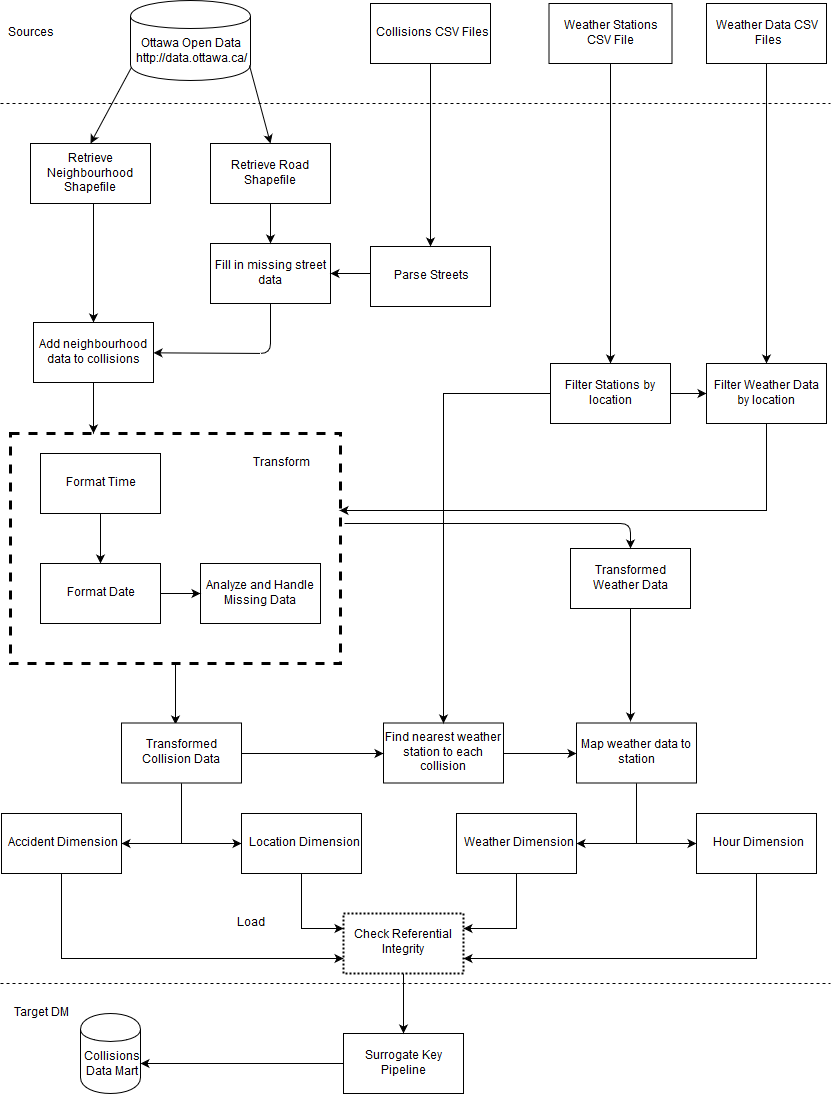

The diagram above was exported from draw.io. Its source (the exported page's mxGraphModel, read from the mxfile embedded in the PNG):
<mxGraphModel dx="1113" dy="1130" grid="1" gridSize="10" guides="1" tooltips="1" connect="1" arrows="1" fold="1" page="1" pageScale="1" pageWidth="826" pageHeight="1169" background="#ffffff" math="0" shadow="0">
  <root>
    <mxCell id="0" />
    <mxCell id="1" parent="0" />
    <mxCell id="Y14JHYB1E6c69q7L9iCX-177" style="edgeStyle=orthogonalEdgeStyle;rounded=0;orthogonalLoop=1;jettySize=auto;html=1;exitX=0.5;exitY=1;exitDx=0;exitDy=0;entryX=0.45;entryY=0.025;entryDx=0;entryDy=0;entryPerimeter=0;" edge="1" parent="1" source="Y14JHYB1E6c69q7L9iCX-137" target="Y14JHYB1E6c69q7L9iCX-139">
      <mxGeometry relative="1" as="geometry" />
    </mxCell>
    <mxCell id="Y14JHYB1E6c69q7L9iCX-137" value="" style="rounded=0;whiteSpace=wrap;html=1;strokeWidth=3;dashed=1;" vertex="1" parent="1">
      <mxGeometry x="10" y="450" width="330" height="230" as="geometry" />
    </mxCell>
    <mxCell id="Y14JHYB1E6c69q7L9iCX-97" value="&lt;div&gt;Collisions&lt;br&gt;&lt;/div&gt;&lt;div&gt;Data Mart&lt;/div&gt;" style="shape=cylinder;whiteSpace=wrap;html=1;boundedLbl=1;backgroundOutline=1;" vertex="1" parent="1">
      <mxGeometry x="80" y="1030" width="60" height="80" as="geometry" />
    </mxCell>
    <mxCell id="Y14JHYB1E6c69q7L9iCX-98" value="&lt;div&gt;Sources&lt;/div&gt;" style="text;html=1;strokeColor=none;fillColor=none;align=center;verticalAlign=middle;whiteSpace=wrap;rounded=0;" vertex="1" parent="1">
      <mxGeometry y="40" width="60" height="20" as="geometry" />
    </mxCell>
    <mxCell id="Y14JHYB1E6c69q7L9iCX-99" value="Target DM" style="text;html=1;strokeColor=none;fillColor=none;align=center;verticalAlign=middle;whiteSpace=wrap;rounded=0;" vertex="1" parent="1">
      <mxGeometry x="10" y="1020" width="60" height="20" as="geometry" />
    </mxCell>
    <mxCell id="Y14JHYB1E6c69q7L9iCX-100" value="Collisions CSV Files" style="rounded=0;whiteSpace=wrap;html=1;" vertex="1" parent="1">
      <mxGeometry x="370" y="20" width="120" height="60" as="geometry" />
    </mxCell>
    <mxCell id="Y14JHYB1E6c69q7L9iCX-147" style="edgeStyle=orthogonalEdgeStyle;rounded=0;orthogonalLoop=1;jettySize=auto;html=1;exitX=0.5;exitY=1;exitDx=0;exitDy=0;" edge="1" parent="1" source="Y14JHYB1E6c69q7L9iCX-101" target="Y14JHYB1E6c69q7L9iCX-146">
      <mxGeometry relative="1" as="geometry" />
    </mxCell>
    <mxCell id="Y14JHYB1E6c69q7L9iCX-101" value="&lt;div&gt;Weather Stations CSV File&lt;/div&gt;" style="rounded=0;whiteSpace=wrap;html=1;" vertex="1" parent="1">
      <mxGeometry x="548.5" y="20" width="123" height="60" as="geometry" />
    </mxCell>
    <mxCell id="Y14JHYB1E6c69q7L9iCX-151" style="edgeStyle=orthogonalEdgeStyle;rounded=0;orthogonalLoop=1;jettySize=auto;html=1;exitX=0.5;exitY=1;exitDx=0;exitDy=0;entryX=0.5;entryY=0;entryDx=0;entryDy=0;" edge="1" parent="1" source="Y14JHYB1E6c69q7L9iCX-102" target="Y14JHYB1E6c69q7L9iCX-149">
      <mxGeometry relative="1" as="geometry" />
    </mxCell>
    <mxCell id="Y14JHYB1E6c69q7L9iCX-102" value="&lt;div&gt;Weather Data CSV&lt;/div&gt;&amp;nbsp;Files" style="rounded=0;whiteSpace=wrap;html=1;" vertex="1" parent="1">
      <mxGeometry x="706" y="20" width="120" height="60" as="geometry" />
    </mxCell>
    <mxCell id="Y14JHYB1E6c69q7L9iCX-103" value="" style="endArrow=classic;html=1;exitX=0.017;exitY=0.813;exitDx=0;exitDy=0;entryX=0.5;entryY=0;entryDx=0;entryDy=0;exitPerimeter=0;" edge="1" parent="1" source="Y14JHYB1E6c69q7L9iCX-108" target="Y14JHYB1E6c69q7L9iCX-109">
      <mxGeometry width="50" height="50" relative="1" as="geometry">
        <mxPoint x="10" y="990" as="sourcePoint" />
        <mxPoint x="60" y="940" as="targetPoint" />
      </mxGeometry>
    </mxCell>
    <mxCell id="Y14JHYB1E6c69q7L9iCX-104" value="Analyze and Handle Missing Data" style="rounded=0;whiteSpace=wrap;html=1;strokeWidth=1;" vertex="1" parent="1">
      <mxGeometry x="200" y="580" width="120" height="60" as="geometry" />
    </mxCell>
    <mxCell id="Y14JHYB1E6c69q7L9iCX-132" style="edgeStyle=orthogonalEdgeStyle;rounded=0;orthogonalLoop=1;jettySize=auto;html=1;exitX=0.5;exitY=1;exitDx=0;exitDy=0;entryX=0.5;entryY=0;entryDx=0;entryDy=0;" edge="1" parent="1" source="Y14JHYB1E6c69q7L9iCX-105" target="Y14JHYB1E6c69q7L9iCX-106">
      <mxGeometry relative="1" as="geometry" />
    </mxCell>
    <mxCell id="Y14JHYB1E6c69q7L9iCX-105" value="&lt;div&gt;Format Time&lt;/div&gt;" style="rounded=0;whiteSpace=wrap;html=1;" vertex="1" parent="1">
      <mxGeometry x="40" y="470" width="120" height="60" as="geometry" />
    </mxCell>
    <mxCell id="Y14JHYB1E6c69q7L9iCX-136" style="edgeStyle=orthogonalEdgeStyle;rounded=0;orthogonalLoop=1;jettySize=auto;html=1;exitX=1;exitY=0.5;exitDx=0;exitDy=0;entryX=0;entryY=0.5;entryDx=0;entryDy=0;" edge="1" parent="1" source="Y14JHYB1E6c69q7L9iCX-106" target="Y14JHYB1E6c69q7L9iCX-104">
      <mxGeometry relative="1" as="geometry" />
    </mxCell>
    <mxCell id="Y14JHYB1E6c69q7L9iCX-106" value="Format Date" style="rounded=0;whiteSpace=wrap;html=1;" vertex="1" parent="1">
      <mxGeometry x="40" y="580" width="120" height="60" as="geometry" />
    </mxCell>
    <mxCell id="Y14JHYB1E6c69q7L9iCX-107" value="Parse Streets" style="rounded=0;whiteSpace=wrap;html=1;" vertex="1" parent="1">
      <mxGeometry x="370" y="263" width="120" height="60" as="geometry" />
    </mxCell>
    <mxCell id="Y14JHYB1E6c69q7L9iCX-108" value="Ottawa Open Data&lt;br&gt;&lt;div&gt;http://data.ottawa.ca/&lt;/div&gt;" style="shape=cylinder;whiteSpace=wrap;html=1;boundedLbl=1;backgroundOutline=1;" vertex="1" parent="1">
      <mxGeometry x="130" y="17" width="120" height="80" as="geometry" />
    </mxCell>
    <mxCell id="Y14JHYB1E6c69q7L9iCX-174" style="edgeStyle=orthogonalEdgeStyle;rounded=0;orthogonalLoop=1;jettySize=auto;html=1;exitX=0.5;exitY=1;exitDx=0;exitDy=0;entryX=0.5;entryY=0;entryDx=0;entryDy=0;" edge="1" parent="1" source="Y14JHYB1E6c69q7L9iCX-109" target="Y14JHYB1E6c69q7L9iCX-112">
      <mxGeometry relative="1" as="geometry">
        <Array as="points">
          <mxPoint x="93" y="220" />
        </Array>
      </mxGeometry>
    </mxCell>
    <mxCell id="Y14JHYB1E6c69q7L9iCX-109" value="Retrieve Neighbourhood Shapefile" style="rounded=0;whiteSpace=wrap;html=1;" vertex="1" parent="1">
      <mxGeometry x="30" y="160" width="120" height="60" as="geometry" />
    </mxCell>
    <mxCell id="Y14JHYB1E6c69q7L9iCX-111" value="&lt;div&gt;Fill in missing street data&lt;br&gt;&lt;/div&gt;" style="rounded=0;whiteSpace=wrap;html=1;" vertex="1" parent="1">
      <mxGeometry x="210" y="260" width="120" height="60" as="geometry" />
    </mxCell>
    <mxCell id="Y14JHYB1E6c69q7L9iCX-176" style="edgeStyle=orthogonalEdgeStyle;rounded=0;orthogonalLoop=1;jettySize=auto;html=1;exitX=0.5;exitY=1;exitDx=0;exitDy=0;entryX=0.25;entryY=0;entryDx=0;entryDy=0;" edge="1" parent="1" source="Y14JHYB1E6c69q7L9iCX-112" target="Y14JHYB1E6c69q7L9iCX-137">
      <mxGeometry relative="1" as="geometry" />
    </mxCell>
    <mxCell id="Y14JHYB1E6c69q7L9iCX-112" value="Add neighbourhood data to collisions" style="rounded=0;whiteSpace=wrap;html=1;" vertex="1" parent="1">
      <mxGeometry x="33" y="339" width="120" height="60" as="geometry" />
    </mxCell>
    <mxCell id="Y14JHYB1E6c69q7L9iCX-113" value="Retrieve Road Shapefile" style="rounded=0;whiteSpace=wrap;html=1;" vertex="1" parent="1">
      <mxGeometry x="210" y="160" width="120" height="60" as="geometry" />
    </mxCell>
    <mxCell id="Y14JHYB1E6c69q7L9iCX-115" value="" style="endArrow=classic;html=1;exitX=0.992;exitY=0.813;exitDx=0;exitDy=0;entryX=0.5;entryY=0;entryDx=0;entryDy=0;exitPerimeter=0;" edge="1" parent="1" source="Y14JHYB1E6c69q7L9iCX-108" target="Y14JHYB1E6c69q7L9iCX-113">
      <mxGeometry width="50" height="50" relative="1" as="geometry">
        <mxPoint x="10" y="990" as="sourcePoint" />
        <mxPoint x="60" y="940" as="targetPoint" />
      </mxGeometry>
    </mxCell>
    <mxCell id="Y14JHYB1E6c69q7L9iCX-116" value="" style="endArrow=classic;html=1;exitX=0.5;exitY=1;exitDx=0;exitDy=0;entryX=0.5;entryY=0;entryDx=0;entryDy=0;" edge="1" parent="1" source="Y14JHYB1E6c69q7L9iCX-113" target="Y14JHYB1E6c69q7L9iCX-111">
      <mxGeometry width="50" height="50" relative="1" as="geometry">
        <mxPoint x="10" y="990" as="sourcePoint" />
        <mxPoint x="60" y="940" as="targetPoint" />
      </mxGeometry>
    </mxCell>
    <mxCell id="Y14JHYB1E6c69q7L9iCX-117" value="" style="endArrow=classic;html=1;entryX=1;entryY=0.5;entryDx=0;entryDy=0;" edge="1" parent="1" target="Y14JHYB1E6c69q7L9iCX-111">
      <mxGeometry width="50" height="50" relative="1" as="geometry">
        <mxPoint x="370" y="290" as="sourcePoint" />
        <mxPoint x="60" y="883" as="targetPoint" />
      </mxGeometry>
    </mxCell>
    <mxCell id="Y14JHYB1E6c69q7L9iCX-118" value="" style="endArrow=classic;html=1;exitX=0.5;exitY=1;exitDx=0;exitDy=0;" edge="1" parent="1" source="Y14JHYB1E6c69q7L9iCX-111" target="Y14JHYB1E6c69q7L9iCX-112">
      <mxGeometry width="50" height="50" relative="1" as="geometry">
        <mxPoint x="10" y="950" as="sourcePoint" />
        <mxPoint x="60" y="900" as="targetPoint" />
        <Array as="points">
          <mxPoint x="270" y="370" />
        </Array>
      </mxGeometry>
    </mxCell>
    <mxCell id="Y14JHYB1E6c69q7L9iCX-120" value="" style="endArrow=none;dashed=1;html=1;" edge="1" parent="1">
      <mxGeometry width="50" height="50" relative="1" as="geometry">
        <mxPoint y="120" as="sourcePoint" />
        <mxPoint x="830" y="120" as="targetPoint" />
      </mxGeometry>
    </mxCell>
    <mxCell id="Y14JHYB1E6c69q7L9iCX-160" style="edgeStyle=orthogonalEdgeStyle;rounded=0;orthogonalLoop=1;jettySize=auto;html=1;exitX=1;exitY=0.5;exitDx=0;exitDy=0;entryX=0;entryY=0.5;entryDx=0;entryDy=0;" edge="1" parent="1" source="Y14JHYB1E6c69q7L9iCX-121" target="Y14JHYB1E6c69q7L9iCX-145">
      <mxGeometry relative="1" as="geometry" />
    </mxCell>
    <mxCell id="Y14JHYB1E6c69q7L9iCX-121" value="Find nearest weather station to each collision" style="rounded=0;whiteSpace=wrap;html=1;" vertex="1" parent="1">
      <mxGeometry x="383" y="739.5" width="120" height="60" as="geometry" />
    </mxCell>
    <mxCell id="Y14JHYB1E6c69q7L9iCX-125" value="" style="endArrow=classic;html=1;entryX=0.5;entryY=0;entryDx=0;entryDy=0;" edge="1" parent="1" source="Y14JHYB1E6c69q7L9iCX-100" target="Y14JHYB1E6c69q7L9iCX-107">
      <mxGeometry width="50" height="50" relative="1" as="geometry">
        <mxPoint x="10" y="990" as="sourcePoint" />
        <mxPoint x="60" y="940" as="targetPoint" />
      </mxGeometry>
    </mxCell>
    <mxCell id="Y14JHYB1E6c69q7L9iCX-142" style="edgeStyle=orthogonalEdgeStyle;rounded=0;orthogonalLoop=1;jettySize=auto;html=1;exitX=1;exitY=0.5;exitDx=0;exitDy=0;entryX=0;entryY=0.5;entryDx=0;entryDy=0;" edge="1" parent="1" source="Y14JHYB1E6c69q7L9iCX-139" target="Y14JHYB1E6c69q7L9iCX-121">
      <mxGeometry relative="1" as="geometry" />
    </mxCell>
    <mxCell id="Y14JHYB1E6c69q7L9iCX-167" style="edgeStyle=orthogonalEdgeStyle;rounded=0;orthogonalLoop=1;jettySize=auto;html=1;exitX=0.5;exitY=1;exitDx=0;exitDy=0;entryX=0;entryY=0.5;entryDx=0;entryDy=0;" edge="1" parent="1" source="Y14JHYB1E6c69q7L9iCX-139" target="Y14JHYB1E6c69q7L9iCX-162">
      <mxGeometry relative="1" as="geometry" />
    </mxCell>
    <mxCell id="Y14JHYB1E6c69q7L9iCX-178" style="edgeStyle=orthogonalEdgeStyle;rounded=0;orthogonalLoop=1;jettySize=auto;html=1;exitX=0.5;exitY=1;exitDx=0;exitDy=0;entryX=1;entryY=0.5;entryDx=0;entryDy=0;" edge="1" parent="1" source="Y14JHYB1E6c69q7L9iCX-139" target="Y14JHYB1E6c69q7L9iCX-161">
      <mxGeometry relative="1" as="geometry" />
    </mxCell>
    <mxCell id="Y14JHYB1E6c69q7L9iCX-139" value="Transformed Collision Data" style="rounded=0;whiteSpace=wrap;html=1;strokeWidth=1;" vertex="1" parent="1">
      <mxGeometry x="121" y="739.5" width="120" height="60" as="geometry" />
    </mxCell>
    <mxCell id="Y14JHYB1E6c69q7L9iCX-180" style="edgeStyle=orthogonalEdgeStyle;rounded=0;orthogonalLoop=1;jettySize=auto;html=1;exitX=0.5;exitY=1;exitDx=0;exitDy=0;entryX=1;entryY=0.5;entryDx=0;entryDy=0;" edge="1" parent="1" source="Y14JHYB1E6c69q7L9iCX-145" target="Y14JHYB1E6c69q7L9iCX-168">
      <mxGeometry relative="1" as="geometry" />
    </mxCell>
    <mxCell id="Y14JHYB1E6c69q7L9iCX-181" style="edgeStyle=orthogonalEdgeStyle;rounded=0;orthogonalLoop=1;jettySize=auto;html=1;exitX=0.5;exitY=1;exitDx=0;exitDy=0;entryX=0;entryY=0.5;entryDx=0;entryDy=0;" edge="1" parent="1" source="Y14JHYB1E6c69q7L9iCX-145" target="Y14JHYB1E6c69q7L9iCX-169">
      <mxGeometry relative="1" as="geometry" />
    </mxCell>
    <mxCell id="Y14JHYB1E6c69q7L9iCX-145" value="Map weather data to station" style="rounded=0;whiteSpace=wrap;html=1;strokeWidth=1;" vertex="1" parent="1">
      <mxGeometry x="576" y="739.5" width="120" height="60" as="geometry" />
    </mxCell>
    <mxCell id="Y14JHYB1E6c69q7L9iCX-152" style="edgeStyle=orthogonalEdgeStyle;rounded=0;orthogonalLoop=1;jettySize=auto;html=1;exitX=1;exitY=0.5;exitDx=0;exitDy=0;entryX=0;entryY=0.5;entryDx=0;entryDy=0;" edge="1" parent="1" source="Y14JHYB1E6c69q7L9iCX-146" target="Y14JHYB1E6c69q7L9iCX-149">
      <mxGeometry relative="1" as="geometry" />
    </mxCell>
    <mxCell id="Y14JHYB1E6c69q7L9iCX-179" style="edgeStyle=orthogonalEdgeStyle;rounded=0;orthogonalLoop=1;jettySize=auto;html=1;exitX=0;exitY=0.5;exitDx=0;exitDy=0;entryX=0.5;entryY=0;entryDx=0;entryDy=0;" edge="1" parent="1" source="Y14JHYB1E6c69q7L9iCX-146" target="Y14JHYB1E6c69q7L9iCX-121">
      <mxGeometry relative="1" as="geometry" />
    </mxCell>
    <mxCell id="Y14JHYB1E6c69q7L9iCX-146" value="Filter Stations by location" style="rounded=0;whiteSpace=wrap;html=1;strokeWidth=1;" vertex="1" parent="1">
      <mxGeometry x="550" y="380" width="120" height="60" as="geometry" />
    </mxCell>
    <mxCell id="Y14JHYB1E6c69q7L9iCX-153" style="edgeStyle=orthogonalEdgeStyle;rounded=0;orthogonalLoop=1;jettySize=auto;html=1;exitX=0.5;exitY=1;exitDx=0;exitDy=0;entryX=0.997;entryY=0.335;entryDx=0;entryDy=0;entryPerimeter=0;" edge="1" parent="1" source="Y14JHYB1E6c69q7L9iCX-149" target="Y14JHYB1E6c69q7L9iCX-137">
      <mxGeometry relative="1" as="geometry">
        <mxPoint x="766" y="600" as="targetPoint" />
      </mxGeometry>
    </mxCell>
    <mxCell id="Y14JHYB1E6c69q7L9iCX-149" value="Filter Weather Data by location" style="rounded=0;whiteSpace=wrap;html=1;strokeWidth=1;" vertex="1" parent="1">
      <mxGeometry x="706" y="380" width="120" height="60" as="geometry" />
    </mxCell>
    <mxCell id="Y14JHYB1E6c69q7L9iCX-159" style="edgeStyle=orthogonalEdgeStyle;rounded=0;orthogonalLoop=1;jettySize=auto;html=1;exitX=0.5;exitY=1;exitDx=0;exitDy=0;entryX=0.45;entryY=-0.017;entryDx=0;entryDy=0;entryPerimeter=0;" edge="1" parent="1" source="Y14JHYB1E6c69q7L9iCX-155" target="Y14JHYB1E6c69q7L9iCX-145">
      <mxGeometry relative="1" as="geometry" />
    </mxCell>
    <mxCell id="Y14JHYB1E6c69q7L9iCX-155" value="Transformed Weather Data" style="rounded=0;whiteSpace=wrap;html=1;strokeWidth=1;" vertex="1" parent="1">
      <mxGeometry x="570" y="565" width="120" height="60" as="geometry" />
    </mxCell>
    <mxCell id="Y14JHYB1E6c69q7L9iCX-156" value="" style="endArrow=classic;html=1;entryX=0.5;entryY=0;entryDx=0;entryDy=0;" edge="1" parent="1" target="Y14JHYB1E6c69q7L9iCX-155">
      <mxGeometry width="50" height="50" relative="1" as="geometry">
        <mxPoint x="344" y="540" as="sourcePoint" />
        <mxPoint x="760" y="738" as="targetPoint" />
        <Array as="points">
          <mxPoint x="630" y="540" />
        </Array>
      </mxGeometry>
    </mxCell>
    <mxCell id="Y14JHYB1E6c69q7L9iCX-208" style="edgeStyle=orthogonalEdgeStyle;rounded=0;orthogonalLoop=1;jettySize=auto;html=1;exitX=0.5;exitY=1;exitDx=0;exitDy=0;entryX=0;entryY=0.75;entryDx=0;entryDy=0;" edge="1" parent="1" source="Y14JHYB1E6c69q7L9iCX-161" target="Y14JHYB1E6c69q7L9iCX-184">
      <mxGeometry relative="1" as="geometry" />
    </mxCell>
    <mxCell id="Y14JHYB1E6c69q7L9iCX-161" value="Accident Dimension" style="rounded=0;whiteSpace=wrap;html=1;strokeWidth=1;" vertex="1" parent="1">
      <mxGeometry x="1" y="830" width="120" height="60" as="geometry" />
    </mxCell>
    <mxCell id="Y14JHYB1E6c69q7L9iCX-205" style="edgeStyle=orthogonalEdgeStyle;rounded=0;orthogonalLoop=1;jettySize=auto;html=1;exitX=0.5;exitY=1;exitDx=0;exitDy=0;entryX=0;entryY=0.25;entryDx=0;entryDy=0;" edge="1" parent="1" source="Y14JHYB1E6c69q7L9iCX-162" target="Y14JHYB1E6c69q7L9iCX-184">
      <mxGeometry relative="1" as="geometry" />
    </mxCell>
    <mxCell id="Y14JHYB1E6c69q7L9iCX-162" value="Location Dimension" style="rounded=0;whiteSpace=wrap;html=1;strokeWidth=1;" vertex="1" parent="1">
      <mxGeometry x="241" y="830" width="120" height="60" as="geometry" />
    </mxCell>
    <mxCell id="Y14JHYB1E6c69q7L9iCX-206" style="edgeStyle=orthogonalEdgeStyle;rounded=0;orthogonalLoop=1;jettySize=auto;html=1;exitX=0.5;exitY=1;exitDx=0;exitDy=0;entryX=1;entryY=0.25;entryDx=0;entryDy=0;" edge="1" parent="1" source="Y14JHYB1E6c69q7L9iCX-168" target="Y14JHYB1E6c69q7L9iCX-184">
      <mxGeometry relative="1" as="geometry" />
    </mxCell>
    <mxCell id="Y14JHYB1E6c69q7L9iCX-168" value="Weather Dimension" style="rounded=0;whiteSpace=wrap;html=1;strokeWidth=1;" vertex="1" parent="1">
      <mxGeometry x="456" y="830" width="120" height="60" as="geometry" />
    </mxCell>
    <mxCell id="Y14JHYB1E6c69q7L9iCX-207" style="edgeStyle=orthogonalEdgeStyle;rounded=0;orthogonalLoop=1;jettySize=auto;html=1;exitX=0.5;exitY=1;exitDx=0;exitDy=0;entryX=1;entryY=0.75;entryDx=0;entryDy=0;" edge="1" parent="1" source="Y14JHYB1E6c69q7L9iCX-169" target="Y14JHYB1E6c69q7L9iCX-184">
      <mxGeometry relative="1" as="geometry" />
    </mxCell>
    <mxCell id="Y14JHYB1E6c69q7L9iCX-169" value="Hour Dimension" style="rounded=0;whiteSpace=wrap;html=1;strokeWidth=1;" vertex="1" parent="1">
      <mxGeometry x="696" y="830" width="120" height="60" as="geometry" />
    </mxCell>
    <mxCell id="Y14JHYB1E6c69q7L9iCX-210" style="edgeStyle=orthogonalEdgeStyle;rounded=0;orthogonalLoop=1;jettySize=auto;html=1;exitX=0;exitY=0.5;exitDx=0;exitDy=0;entryX=1;entryY=0.625;entryDx=0;entryDy=0;entryPerimeter=0;" edge="1" parent="1" source="Y14JHYB1E6c69q7L9iCX-183" target="Y14JHYB1E6c69q7L9iCX-97">
      <mxGeometry relative="1" as="geometry" />
    </mxCell>
    <mxCell id="Y14JHYB1E6c69q7L9iCX-183" value="Surrogate Key Pipeline" style="rounded=0;whiteSpace=wrap;html=1;strokeWidth=1;" vertex="1" parent="1">
      <mxGeometry x="343" y="1050" width="120" height="60" as="geometry" />
    </mxCell>
    <mxCell id="Y14JHYB1E6c69q7L9iCX-190" style="edgeStyle=orthogonalEdgeStyle;rounded=0;orthogonalLoop=1;jettySize=auto;html=1;exitX=0.5;exitY=1;exitDx=0;exitDy=0;entryX=0.5;entryY=0;entryDx=0;entryDy=0;" edge="1" parent="1" source="Y14JHYB1E6c69q7L9iCX-184" target="Y14JHYB1E6c69q7L9iCX-183">
      <mxGeometry relative="1" as="geometry" />
    </mxCell>
    <mxCell id="Y14JHYB1E6c69q7L9iCX-184" value="Check Referential Integrity" style="rounded=0;whiteSpace=wrap;html=1;strokeWidth=2;dashed=1;dashPattern=1 1;perimeterSpacing=0;" vertex="1" parent="1">
      <mxGeometry x="343" y="930" width="120" height="60" as="geometry" />
    </mxCell>
    <mxCell id="Y14JHYB1E6c69q7L9iCX-189" value="Transform" style="text;html=1;strokeColor=none;fillColor=none;align=center;verticalAlign=middle;whiteSpace=wrap;rounded=0;dashed=1;" vertex="1" parent="1">
      <mxGeometry x="260" y="470" width="40" height="20" as="geometry" />
    </mxCell>
    <mxCell id="Y14JHYB1E6c69q7L9iCX-192" value="Load" style="text;html=1;strokeColor=none;fillColor=none;align=center;verticalAlign=middle;whiteSpace=wrap;rounded=0;dashed=1;" vertex="1" parent="1">
      <mxGeometry x="230" y="930" width="40" height="20" as="geometry" />
    </mxCell>
    <mxCell id="Y14JHYB1E6c69q7L9iCX-211" value="" style="endArrow=none;dashed=1;html=1;" edge="1" parent="1">
      <mxGeometry width="50" height="50" relative="1" as="geometry">
        <mxPoint y="1000" as="sourcePoint" />
        <mxPoint x="830" y="1000" as="targetPoint" />
      </mxGeometry>
    </mxCell>
  </root>
</mxGraphModel>